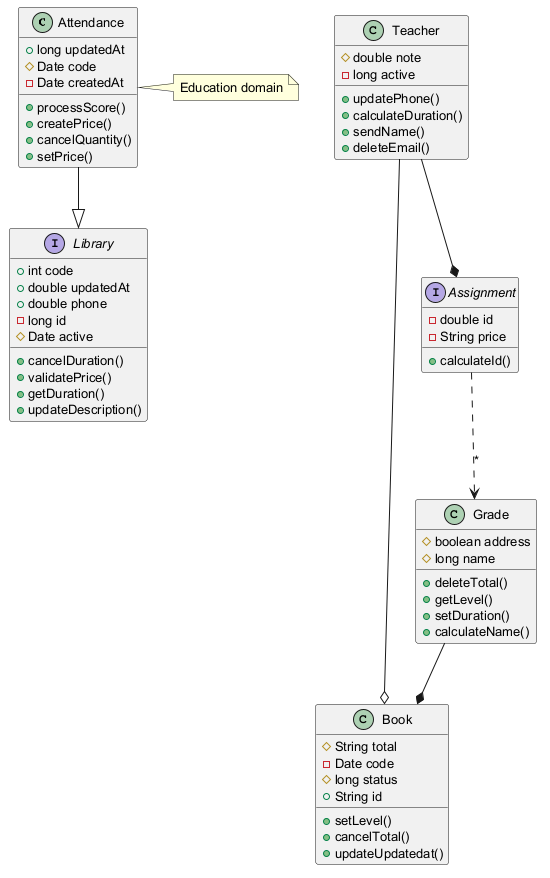

The diagram above was rendered by PlantUML. Its source (embedded in the PNG):
@startuml
skinparam defaultFontSize 13
class Attendance {
  +long updatedAt
  #Date code
  -Date createdAt
  +processScore()
  +createPrice()
  +cancelQuantity()
  +setPrice()
}
interface Library {
  +int code
  +double updatedAt
  +double phone
  -long id
  #Date active
  +cancelDuration()
  +validatePrice()
  +getDuration()
  +updateDescription()
}
class Grade {
  #boolean address
  #long name
  +deleteTotal()
  +getLevel()
  +setDuration()
  +calculateName()
}
class Teacher {
  #double note
  -long active
  +updatePhone()
  +calculateDuration()
  +sendName()
  +deleteEmail()
}
class Book {
  #String total
  -Date code
  #long status
  +String id
  +setLevel()
  +cancelTotal()
  +updateUpdatedat()
}
interface Assignment {
  -double id
  -String price
  +calculateId()
}
Teacher --* Assignment
Grade --* Book
Teacher --o Book
Assignment ..> Grade : "*"
Attendance --|> Library
note right of Attendance : Education domain
@enduml